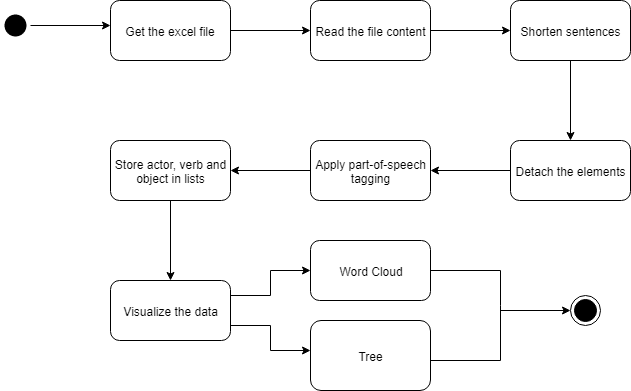

The diagram above was exported from draw.io. Its source (the exported page's mxGraphModel, read from the mxfile embedded in the PNG):
<mxGraphModel dx="1019" dy="557" grid="1" gridSize="10" guides="1" tooltips="1" connect="1" arrows="1" fold="1" page="1" pageScale="1" pageWidth="827" pageHeight="1169" math="0" shadow="0">
  <root>
    <mxCell id="0" />
    <mxCell id="1" parent="0" />
    <mxCell id="-WI7v1fpra1WNkXbr06W-5" value="" style="edgeStyle=orthogonalEdgeStyle;rounded=0;orthogonalLoop=1;jettySize=auto;html=1;" edge="1" parent="1" source="-WI7v1fpra1WNkXbr06W-2">
      <mxGeometry relative="1" as="geometry">
        <mxPoint x="130" y="35" as="targetPoint" />
      </mxGeometry>
    </mxCell>
    <mxCell id="-WI7v1fpra1WNkXbr06W-2" value="" style="ellipse;html=1;shape=startState;fillColor=#000000;strokeColor=none;" vertex="1" parent="1">
      <mxGeometry x="20" y="20" width="30" height="30" as="geometry" />
    </mxCell>
    <mxCell id="-WI7v1fpra1WNkXbr06W-9" value="" style="edgeStyle=orthogonalEdgeStyle;rounded=0;orthogonalLoop=1;jettySize=auto;html=1;" edge="1" parent="1" source="-WI7v1fpra1WNkXbr06W-6" target="-WI7v1fpra1WNkXbr06W-8">
      <mxGeometry relative="1" as="geometry" />
    </mxCell>
    <mxCell id="-WI7v1fpra1WNkXbr06W-6" value="Get the excel file" style="rounded=1;whiteSpace=wrap;html=1;" vertex="1" parent="1">
      <mxGeometry x="130" y="10" width="120" height="60" as="geometry" />
    </mxCell>
    <mxCell id="-WI7v1fpra1WNkXbr06W-11" value="" style="edgeStyle=orthogonalEdgeStyle;rounded=0;orthogonalLoop=1;jettySize=auto;html=1;" edge="1" parent="1" source="-WI7v1fpra1WNkXbr06W-8" target="-WI7v1fpra1WNkXbr06W-10">
      <mxGeometry relative="1" as="geometry" />
    </mxCell>
    <mxCell id="-WI7v1fpra1WNkXbr06W-8" value="Read the file content" style="rounded=1;whiteSpace=wrap;html=1;" vertex="1" parent="1">
      <mxGeometry x="330" y="10" width="120" height="60" as="geometry" />
    </mxCell>
    <mxCell id="-WI7v1fpra1WNkXbr06W-13" value="" style="edgeStyle=orthogonalEdgeStyle;rounded=0;orthogonalLoop=1;jettySize=auto;html=1;" edge="1" parent="1" source="-WI7v1fpra1WNkXbr06W-10" target="-WI7v1fpra1WNkXbr06W-12">
      <mxGeometry relative="1" as="geometry" />
    </mxCell>
    <mxCell id="-WI7v1fpra1WNkXbr06W-10" value="Shorten sentences" style="rounded=1;whiteSpace=wrap;html=1;" vertex="1" parent="1">
      <mxGeometry x="530" y="10" width="120" height="60" as="geometry" />
    </mxCell>
    <mxCell id="-WI7v1fpra1WNkXbr06W-15" value="" style="edgeStyle=orthogonalEdgeStyle;rounded=0;orthogonalLoop=1;jettySize=auto;html=1;" edge="1" parent="1" source="-WI7v1fpra1WNkXbr06W-12" target="-WI7v1fpra1WNkXbr06W-14">
      <mxGeometry relative="1" as="geometry" />
    </mxCell>
    <mxCell id="-WI7v1fpra1WNkXbr06W-12" value="Detach the elements" style="rounded=1;whiteSpace=wrap;html=1;" vertex="1" parent="1">
      <mxGeometry x="530" y="150" width="120" height="60" as="geometry" />
    </mxCell>
    <mxCell id="-WI7v1fpra1WNkXbr06W-17" value="" style="edgeStyle=orthogonalEdgeStyle;rounded=0;orthogonalLoop=1;jettySize=auto;html=1;" edge="1" parent="1" source="-WI7v1fpra1WNkXbr06W-14" target="-WI7v1fpra1WNkXbr06W-16">
      <mxGeometry relative="1" as="geometry" />
    </mxCell>
    <mxCell id="-WI7v1fpra1WNkXbr06W-14" value="Apply part-of-speech tagging" style="rounded=1;whiteSpace=wrap;html=1;" vertex="1" parent="1">
      <mxGeometry x="330" y="150" width="120" height="60" as="geometry" />
    </mxCell>
    <mxCell id="-WI7v1fpra1WNkXbr06W-19" value="" style="edgeStyle=orthogonalEdgeStyle;rounded=0;orthogonalLoop=1;jettySize=auto;html=1;" edge="1" parent="1" source="-WI7v1fpra1WNkXbr06W-16" target="-WI7v1fpra1WNkXbr06W-18">
      <mxGeometry relative="1" as="geometry" />
    </mxCell>
    <mxCell id="-WI7v1fpra1WNkXbr06W-16" value="Store actor, verb and object in lists" style="rounded=1;whiteSpace=wrap;html=1;" vertex="1" parent="1">
      <mxGeometry x="130" y="150" width="120" height="60" as="geometry" />
    </mxCell>
    <mxCell id="-WI7v1fpra1WNkXbr06W-21" value="" style="edgeStyle=orthogonalEdgeStyle;rounded=0;orthogonalLoop=1;jettySize=auto;html=1;exitX=1;exitY=0.25;exitDx=0;exitDy=0;entryX=0;entryY=0.5;entryDx=0;entryDy=0;" edge="1" parent="1" source="-WI7v1fpra1WNkXbr06W-18" target="-WI7v1fpra1WNkXbr06W-20">
      <mxGeometry relative="1" as="geometry">
        <Array as="points">
          <mxPoint x="290" y="305" />
          <mxPoint x="290" y="280" />
        </Array>
      </mxGeometry>
    </mxCell>
    <mxCell id="-WI7v1fpra1WNkXbr06W-23" value="" style="edgeStyle=orthogonalEdgeStyle;rounded=0;orthogonalLoop=1;jettySize=auto;html=1;exitX=1;exitY=0.75;exitDx=0;exitDy=0;" edge="1" parent="1" source="-WI7v1fpra1WNkXbr06W-18" target="-WI7v1fpra1WNkXbr06W-22">
      <mxGeometry relative="1" as="geometry">
        <mxPoint x="360" y="370" as="sourcePoint" />
        <Array as="points">
          <mxPoint x="290" y="335" />
          <mxPoint x="290" y="360" />
        </Array>
      </mxGeometry>
    </mxCell>
    <mxCell id="-WI7v1fpra1WNkXbr06W-18" value="Visualize the data" style="rounded=1;whiteSpace=wrap;html=1;" vertex="1" parent="1">
      <mxGeometry x="130" y="290" width="120" height="60" as="geometry" />
    </mxCell>
    <mxCell id="-WI7v1fpra1WNkXbr06W-33" value="" style="edgeStyle=orthogonalEdgeStyle;rounded=0;orthogonalLoop=1;jettySize=auto;html=1;entryX=0;entryY=0.5;entryDx=0;entryDy=0;" edge="1" parent="1" source="-WI7v1fpra1WNkXbr06W-22" target="-WI7v1fpra1WNkXbr06W-31">
      <mxGeometry relative="1" as="geometry">
        <mxPoint x="580" y="330" as="targetPoint" />
        <Array as="points">
          <mxPoint x="520" y="370" />
          <mxPoint x="520" y="320" />
        </Array>
      </mxGeometry>
    </mxCell>
    <mxCell id="-WI7v1fpra1WNkXbr06W-22" value="Tree" style="rounded=1;whiteSpace=wrap;html=1;" vertex="1" parent="1">
      <mxGeometry x="330" y="330" width="120" height="70" as="geometry" />
    </mxCell>
    <mxCell id="-WI7v1fpra1WNkXbr06W-25" value="" style="edgeStyle=orthogonalEdgeStyle;rounded=0;orthogonalLoop=1;jettySize=auto;html=1;endArrow=none;endFill=0;" edge="1" parent="1" source="-WI7v1fpra1WNkXbr06W-20">
      <mxGeometry relative="1" as="geometry">
        <mxPoint x="520" y="330" as="targetPoint" />
        <Array as="points">
          <mxPoint x="520" y="280" />
          <mxPoint x="520" y="315" />
        </Array>
      </mxGeometry>
    </mxCell>
    <mxCell id="-WI7v1fpra1WNkXbr06W-20" value="Word Cloud" style="rounded=1;whiteSpace=wrap;html=1;" vertex="1" parent="1">
      <mxGeometry x="330" y="250" width="120" height="60" as="geometry" />
    </mxCell>
    <mxCell id="-WI7v1fpra1WNkXbr06W-31" value="" style="ellipse;html=1;shape=endState;fillColor=#000000;strokeColor=#000000;" vertex="1" parent="1">
      <mxGeometry x="590" y="305" width="30" height="30" as="geometry" />
    </mxCell>
  </root>
</mxGraphModel>